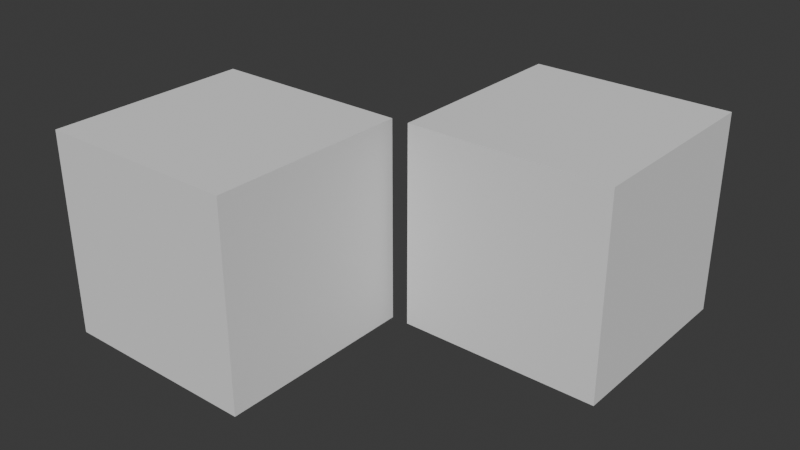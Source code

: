# Source: practica_5.blend  (saved by Blender 4.1.24; exported with 4.5.12 LTS)
import bpy
from mathutils import Matrix  # noqa: F401  (used for matrix-valued properties, if any)

bpy.ops.wm.read_factory_settings(use_empty=True)
scene = bpy.context.scene
scene.name = 'Scene'

# ---- collections
col_collection = bpy.data.collections.new('Collection'); scene.collection.children.link(col_collection)

# ---- world
world_world = bpy.data.worlds.new('World'); scene.world = world_world
world_world.use_nodes = True; world_world.node_tree.nodes.clear()
_N = world_world.node_tree.nodes; _L = world_world.node_tree.links
n0 = _N.new('ShaderNodeOutputWorld'); n0.name = 'World Output'; n0.location = (300, 300)
n1 = _N.new('ShaderNodeBackground'); n1.name = 'Background'; n1.location = (10, 300)
n1.inputs[0].default_value = (0.05088, 0.05088, 0.05088, 1.0)
_L.new(n1.outputs[0], n0.inputs[0])
n0.is_active_output = True
world_world.color = (0.05088, 0.05088, 0.05088)
world_world.use_sun_shadow = False
world_world.sun_shadow_jitter_overblur = 0.0

# ---- meshes
me_cub_013 = bpy.data.meshes.new('Cub.013')
me_cub_013.from_pydata([(-1.0, -1.0, -1.0), (-1.0, -1.0, 1.0), (-1.0, 1.0, -1.0), (-1.0, 1.0, 1.0), (1.0, -1.0, -1.0), (1.0, -1.0, 1.0), (1.0, 1.0, -1.0), (1.0, 1.0, 1.0)], [], [(0, 1, 3, 2), (2, 3, 7, 6), (6, 7, 5, 4), (4, 5, 1, 0), (2, 6, 4, 0), (7, 3, 1, 5)])
_uv = me_cub_013.uv_layers.new(name='MapaUV')
_uv.uv.foreach_set('vector', [0.375, 0.0, 0.625, 0.0, 0.625, 0.25, 0.375, 0.25, 0.375, 0.25, 0.625, 0.25, 0.625, 0.5, 0.375, 0.5, 0.375, 0.5, 0.625, 0.5, 0.625, 0.75, 0.375, 0.75, 0.375, 0.75, 0.625, 0.75, 0.625, 1.0, 0.375, 1.0, 0.125, 0.5, 0.375, 0.5, 0.375, 0.75, 0.125, 0.75, 0.625, 0.5, 0.875, 0.5, 0.875, 0.75, 0.625, 0.75])
me_cub_013.update()
me_cub_014 = bpy.data.meshes.new('Cub.014')
me_cub_014.from_pydata([(-1.0, -1.0, -1.0), (-1.0, -1.0, 1.0), (-1.0, 1.0, -1.0), (-1.0, 1.0, 1.0), (1.0, -1.0, -1.0), (1.0, -1.0, 1.0), (1.0, 1.0, -1.0), (1.0, 1.0, 1.0)], [], [(0, 1, 3, 2), (2, 3, 7, 6), (6, 7, 5, 4), (4, 5, 1, 0), (2, 6, 4, 0), (7, 3, 1, 5)])
_uv = me_cub_014.uv_layers.new(name='MapaUV')
_uv.uv.foreach_set('vector', [0.375, 0.0, 0.625, 0.0, 0.625, 0.25, 0.375, 0.25, 0.375, 0.25, 0.625, 0.25, 0.625, 0.5, 0.375, 0.5, 0.375, 0.5, 0.625, 0.5, 0.625, 0.75, 0.375, 0.75, 0.375, 0.75, 0.625, 0.75, 0.625, 1.0, 0.375, 1.0, 0.125, 0.5, 0.375, 0.5, 0.375, 0.75, 0.125, 0.75, 0.625, 0.5, 0.875, 0.5, 0.875, 0.75, 0.625, 0.75])
me_cub_014.update()

# ---- objects
ob_cub = bpy.data.objects.new('Cub', me_cub_013)
ob_cub_001 = bpy.data.objects.new('Cub.001', me_cub_014)

# ---- transforms, parenting, visibility, modifiers, constraints
ob_cub.location = (2.828, 0.0, 0.0)
ob_cub_001.location = (5.0, 2.0, 0.0)

# ---- collection membership
col_collection.objects.link(ob_cub)
col_collection.objects.link(ob_cub_001)

# ---- scene / render settings (as saved in the file)
scene.frame_start = 0; scene.frame_end = 250; scene.frame_set(60)
scene.render.engine = 'BLENDER_EEVEE_NEXT'
scene.cycles.sampling_pattern = 'TABULATED_SOBOL'
scene.eevee.ray_tracing_options.trace_max_roughness = 0.0
bpy.context.view_layer.update()

# ---- added for rendering (the .blend has no active camera and no usable light): camera, sun
cam_auto = bpy.data.cameras.new('AutoCamera')
cam_auto.lens = 50.0
cam_auto.sensor_width = 36.0
cam_auto.clip_end = 1000.0
ob_auto_camera = bpy.data.objects.new('AutoCamera', cam_auto)
scene.collection.objects.link(ob_auto_camera)
ob_auto_camera.location = (9.57263, -5.7901, 4.52673)
ob_auto_camera.rotation_euler = (1.09748, -7.21219e-08, 0.694738)
scene.camera = ob_auto_camera
light_auto_sun = bpy.data.lights.new('AutoSun', 'SUN')
light_auto_sun.energy = 3.0
light_auto_sun.angle = 0.0523599
ob_auto_sun = bpy.data.objects.new('AutoSun', light_auto_sun)
scene.collection.objects.link(ob_auto_sun)
ob_auto_sun.rotation_euler = (0.872665, 0.174533, 0.523599)
bpy.context.view_layer.update()
